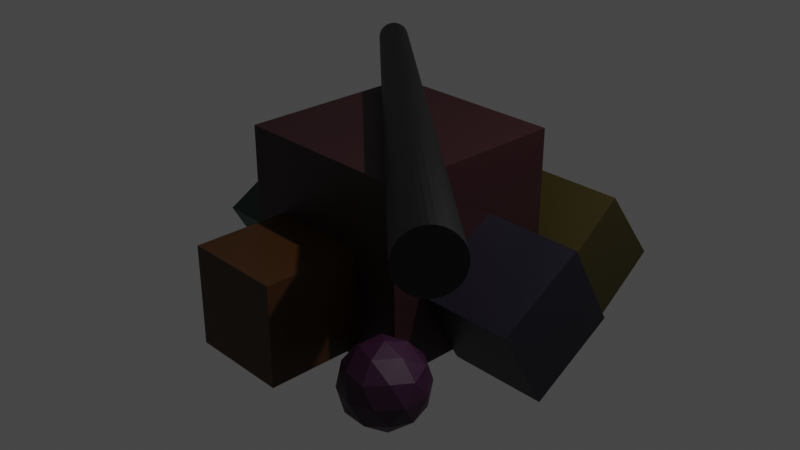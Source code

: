 # Source: Scrap.blend  (saved by Blender 3.4.6; exported with 4.5.12 LTS)
import bpy
from mathutils import Matrix  # noqa: F401  (used for matrix-valued properties, if any)

bpy.ops.wm.read_factory_settings(use_empty=True)
scene = bpy.context.scene
scene.name = 'Scene'

# ---- collections
col_collection = bpy.data.collections.new('Collection'); scene.collection.children.link(col_collection)

# ---- materials (node trees are filled in below, after node groups)
mat_bigscrapmid = bpy.data.materials.new('BigScrapMid')
mat_bigscrapmid.alpha_threshold = 0.0
mat_bigscrapmid.use_transparent_shadow = False
mat_bigscrapmid.roughness = 0.5
mat_bigscrapmid.line_color = (0.0, 0.0, 0.0, 1.0)
mat_scrapicosphere = bpy.data.materials.new('ScrapIcosphere')
mat_scrapicosphere.use_transparent_shadow = False
mat_cube8 = bpy.data.materials.new('Cube8')
mat_cube8.use_transparent_shadow = False
mat_cubeleft = bpy.data.materials.new('CubeLeft')
mat_cubeleft.use_transparent_shadow = False
mat_icosphere06 = bpy.data.materials.new('IcoSphere06')
mat_icosphere06.use_transparent_shadow = False
mat_cuberight = bpy.data.materials.new('CubeRight')
mat_cuberight.use_transparent_shadow = False
mat_cubefront = bpy.data.materials.new('CubeFront')
mat_cubefront.use_transparent_shadow = False
mat_topslope = bpy.data.materials.new('TopSlope')
mat_topslope.use_transparent_shadow = False

# ---- material node trees
mat_bigscrapmid.use_nodes = True; mat_bigscrapmid.node_tree.nodes.clear()
_N = mat_bigscrapmid.node_tree.nodes; _L = mat_bigscrapmid.node_tree.links
n0 = _N.new('ShaderNodeOutputMaterial'); n0.name = 'Material Output'; n0.location = (300, 300)
n1 = _N.new('ShaderNodeBsdfPrincipled'); n1.name = 'Principled BSDF'; n1.location = (10, 300)
n1.distribution = 'GGX'
n1.subsurface_method = 'RANDOM_WALK_SKIN'
n1.inputs[0].default_value = (0.02365, 0.003846, 0.00602, 1.0)
n1.inputs[3].default_value = 1.45
n1.inputs[27].default_value = (0.0, 0.0, 0.0, 1.0)
n1.inputs[28].default_value = 1.0
_L.new(n1.outputs[0], n0.inputs[0])
n0.is_active_output = True
mat_scrapicosphere.use_nodes = True; mat_scrapicosphere.node_tree.nodes.clear()
_N = mat_scrapicosphere.node_tree.nodes; _L = mat_scrapicosphere.node_tree.links
n0 = _N.new('ShaderNodeBsdfPrincipled'); n0.name = 'Principled BSDF'; n0.location = (10, 300)
n0.distribution = 'GGX'
n0.subsurface_method = 'RANDOM_WALK_SKIN'
n0.inputs[0].default_value = (0.03106, 0.004409, 0.02666, 1.0)
n0.inputs[3].default_value = 1.45
n0.inputs[27].default_value = (0.0, 0.0, 0.0, 1.0)
n0.inputs[28].default_value = 1.0
n1 = _N.new('ShaderNodeOutputMaterial'); n1.name = 'Material Output'; n1.location = (300, 300)
_L.new(n0.outputs[0], n1.inputs[0])
n1.is_active_output = True
mat_cube8.use_nodes = True; mat_cube8.node_tree.nodes.clear()
_N = mat_cube8.node_tree.nodes; _L = mat_cube8.node_tree.links
n0 = _N.new('ShaderNodeBsdfPrincipled'); n0.name = 'Principled BSDF'; n0.location = (10, 300)
n0.distribution = 'GGX'
n0.subsurface_method = 'RANDOM_WALK_SKIN'
n0.inputs[0].default_value = (0.005197, 0.00363, 0.01109, 1.0)
n0.inputs[3].default_value = 1.45
n0.inputs[27].default_value = (0.0, 0.0, 0.0, 1.0)
n0.inputs[28].default_value = 1.0
n1 = _N.new('ShaderNodeOutputMaterial'); n1.name = 'Material Output'; n1.location = (300, 300)
_L.new(n0.outputs[0], n1.inputs[0])
n1.is_active_output = True
mat_cubeleft.use_nodes = True; mat_cubeleft.node_tree.nodes.clear()
_N = mat_cubeleft.node_tree.nodes; _L = mat_cubeleft.node_tree.links
n0 = _N.new('ShaderNodeBsdfPrincipled'); n0.name = 'Principled BSDF'; n0.location = (10, 300)
n0.distribution = 'GGX'
n0.subsurface_method = 'RANDOM_WALK_SKIN'
n0.inputs[0].default_value = (0.03106, 0.02254, 0.0, 1.0)
n0.inputs[3].default_value = 1.45
n0.inputs[27].default_value = (0.0, 0.0, 0.0, 1.0)
n0.inputs[28].default_value = 1.0
n1 = _N.new('ShaderNodeOutputMaterial'); n1.name = 'Material Output'; n1.location = (300, 300)
_L.new(n0.outputs[0], n1.inputs[0])
n1.is_active_output = True
mat_icosphere06.use_nodes = True; mat_icosphere06.node_tree.nodes.clear()
_N = mat_icosphere06.node_tree.nodes; _L = mat_icosphere06.node_tree.links
n0 = _N.new('ShaderNodeBsdfPrincipled'); n0.name = 'Principled BSDF'; n0.location = (10, 300)
n0.distribution = 'GGX'
n0.subsurface_method = 'RANDOM_WALK_SKIN'
n0.inputs[0].default_value = (0.001507, 0.02721, 0.001828, 1.0)
n0.inputs[3].default_value = 1.45
n0.inputs[27].default_value = (0.0, 0.0, 0.0, 1.0)
n0.inputs[28].default_value = 1.0
n1 = _N.new('ShaderNodeOutputMaterial'); n1.name = 'Material Output'; n1.location = (300, 300)
_L.new(n0.outputs[0], n1.inputs[0])
n1.is_active_output = True
mat_cuberight.use_nodes = True; mat_cuberight.node_tree.nodes.clear()
_N = mat_cuberight.node_tree.nodes; _L = mat_cuberight.node_tree.links
n0 = _N.new('ShaderNodeBsdfPrincipled'); n0.name = 'Principled BSDF'; n0.location = (10, 300)
n0.distribution = 'GGX'
n0.subsurface_method = 'RANDOM_WALK_SKIN'
n0.inputs[0].default_value = (0.04696, 0.01533, 9.274e-05, 1.0)
n0.inputs[3].default_value = 1.45
n0.inputs[27].default_value = (0.0, 0.0, 0.0, 1.0)
n0.inputs[28].default_value = 1.0
n1 = _N.new('ShaderNodeOutputMaterial'); n1.name = 'Material Output'; n1.location = (300, 300)
_L.new(n0.outputs[0], n1.inputs[0])
n1.is_active_output = True
mat_cubefront.use_nodes = True; mat_cubefront.node_tree.nodes.clear()
_N = mat_cubefront.node_tree.nodes; _L = mat_cubefront.node_tree.links
n0 = _N.new('ShaderNodeBsdfPrincipled'); n0.name = 'Principled BSDF'; n0.location = (10, 300)
n0.distribution = 'GGX'
n0.subsurface_method = 'RANDOM_WALK_SKIN'
n0.inputs[0].default_value = (0.006471, 0.05497, 0.04449, 1.0)
n0.inputs[3].default_value = 1.45
n0.inputs[27].default_value = (0.0, 0.0, 0.0, 1.0)
n0.inputs[28].default_value = 1.0
n1 = _N.new('ShaderNodeOutputMaterial'); n1.name = 'Material Output'; n1.location = (300, 300)
_L.new(n0.outputs[0], n1.inputs[0])
n1.is_active_output = True
mat_topslope.use_nodes = True; mat_topslope.node_tree.nodes.clear()
_N = mat_topslope.node_tree.nodes; _L = mat_topslope.node_tree.links
n0 = _N.new('ShaderNodeBsdfPrincipled'); n0.name = 'Principled BSDF'; n0.location = (10, 300)
n0.distribution = 'GGX'
n0.subsurface_method = 'RANDOM_WALK_SKIN'
n0.inputs[0].default_value = (0.0, 0.0, 0.0, 1.0)
n0.inputs[3].default_value = 1.45
n0.inputs[27].default_value = (0.0, 0.0, 0.0, 1.0)
n0.inputs[28].default_value = 1.0
n1 = _N.new('ShaderNodeOutputMaterial'); n1.name = 'Material Output'; n1.location = (300, 300)
_L.new(n0.outputs[0], n1.inputs[0])
n1.is_active_output = True

# ---- world
world_world = bpy.data.worlds.new('World'); scene.world = world_world
world_world.use_nodes = True; world_world.node_tree.nodes.clear()
_N = world_world.node_tree.nodes; _L = world_world.node_tree.links
n0 = _N.new('ShaderNodeOutputWorld'); n0.name = 'World Output'; n0.location = (300, 300)
n1 = _N.new('ShaderNodeBackground'); n1.name = 'Background'; n1.location = (10, 300)
n1.inputs[0].default_value = (0.05088, 0.05088, 0.05088, 1.0)
_L.new(n1.outputs[0], n0.inputs[0])
n0.is_active_output = True
world_world.color = (0.05088, 0.05088, 0.05088)
world_world.use_sun_shadow = False
world_world.sun_shadow_jitter_overblur = 0.0

# ---- cameras
cam_camera = bpy.data.cameras.new('Camera')
cam_camera.clip_end = 100.0
cam_camera.ortho_scale = 7.314

# ---- lights
light_light = bpy.data.lights.new('Light', 'POINT')
light_light.transmission_factor = 0.0
light_light.energy = 1000.0
light_light.shadow_soft_size = 0.1
light_light.shadow_maximum_resolution = 0.006
light_light.use_absolute_resolution = True

# ---- meshes
me_cube = bpy.data.meshes.new('Cube')
me_cube.from_pydata([(1.0, 1.0, 1.0), (1.0, 1.0, -1.0), (1.0, -1.0, 1.0), (1.0, -1.0, -1.0), (-1.0, 1.0, 1.0), (-1.0, 1.0, -1.0), (-1.0, -1.0, 1.0), (-1.0, -1.0, -1.0), (-0.5943, -2.015, -0.872), (-0.5943, -2.015, 0.1887), (-0.5943, -0.9539, -0.872), (-0.5943, -0.9539, 0.1887), (0.4664, -2.015, -0.872), (0.4664, -2.015, 0.1887), (0.4664, -0.9539, -0.872), (0.4664, -0.9539, 0.1887), (0.3656, 2.306, -0.6617), (0.3656, 1.461, -1.302), (0.3656, 0.8202, -0.4568), (0.3656, 1.666, 0.1837), (1.426, 2.306, -0.6617), (1.426, 1.666, 0.1837), (1.426, 1.461, -1.302), (1.426, 0.8202, -0.4568), (0.9939, -0.1491, -1.115), (0.9939, -0.6788, -0.1961), (0.9939, 0.2401, 0.3336), (0.9939, 0.7698, -0.5853), (2.055, -0.1491, -1.115), (2.055, 0.7698, -0.5853), (2.055, -0.6788, -0.1961), (2.055, 0.2401, 0.3336), (-1.836, -0.3608, -0.9669), (-1.836, -0.7658, -0.2643), (-1.836, -0.06322, 0.1407), (-1.836, 0.3418, -0.5619), (-1.025, -0.3608, -0.9669), (-1.025, 0.3418, -0.5619), (-1.025, -0.7658, -0.2643), (-1.025, -0.06322, 0.1407), (1.183, -1.294, -1.243), (1.505, -1.528, -0.9963), (1.06, -1.673, -0.9963), (0.7843, -1.294, -0.9963), (1.06, -0.9148, -0.9963), (1.505, -1.06, -0.9963), (1.306, -1.673, -0.5977), (0.8605, -1.528, -0.5977), (0.8605, -1.06, -0.5977), (1.306, -0.9148, -0.5977), (1.581, -1.294, -0.5977), (1.183, -1.294, -0.3514), (1.111, -1.517, -1.176), (1.372, -1.432, -1.176), (1.3, -1.654, -1.031), (1.562, -1.294, -1.031), (1.372, -1.156, -1.176), (0.9486, -1.294, -1.176), (0.8762, -1.517, -1.031), (1.111, -1.071, -1.176), (0.8762, -1.071, -1.031), (1.3, -0.9333, -1.031), (1.607, -1.432, -0.797), (1.607, -1.156, -0.797), (1.183, -1.739, -0.797), (1.445, -1.654, -0.797), (0.7591, -1.432, -0.797), (0.921, -1.654, -0.797), (0.921, -0.9333, -0.797), (0.7591, -1.156, -0.797), (1.445, -0.9333, -0.797), (1.183, -0.8482, -0.797), (1.49, -1.517, -0.5628), (1.066, -1.654, -0.5628), (0.8038, -1.294, -0.5628), (1.066, -0.9333, -0.5628), (1.49, -1.071, -0.5628), (1.255, -1.517, -0.418), (1.417, -1.294, -0.418), (0.9934, -1.432, -0.418), (0.9934, -1.156, -0.418), (1.255, -1.071, -0.418), (-0.8644, 1.307, -1.098), (-0.3462, 0.9302, -0.7021), (-1.062, 0.6975, -0.7021), (-1.505, 1.307, -0.7021), (-1.062, 1.916, -0.7021), (-0.3462, 1.683, -0.7021), (-0.6664, 0.6975, -0.06156), (-1.383, 0.9302, -0.06156), (-1.383, 1.683, -0.06156), (-0.6664, 1.916, -0.06156), (-0.2239, 1.307, -0.06157), (-0.8644, 1.307, 0.3343), (-0.9807, 0.9486, -0.9909), (-0.5598, 1.085, -0.9909), (-0.6761, 0.7273, -0.7583), (-0.2552, 1.307, -0.7583), (-0.5598, 1.528, -0.9909), (-1.241, 1.307, -0.9909), (-1.357, 0.9486, -0.7583), (-0.9807, 1.665, -0.9909), (-1.357, 1.665, -0.7583), (-0.6761, 1.886, -0.7583), (-0.1833, 1.085, -0.3818), (-0.1833, 1.528, -0.3818), (-0.8644, 0.5906, -0.3818), (-0.4434, 0.7273, -0.3818), (-1.545, 1.085, -0.3818), (-1.285, 0.7273, -0.3818), (-1.285, 1.886, -0.3818), (-1.545, 1.528, -0.3818), (-0.4434, 1.886, -0.3818), (-0.8644, 2.023, -0.3818), (-0.3716, 0.9486, -0.00534), (-1.053, 0.7273, -0.005339), (-1.473, 1.307, -0.00534), (-1.053, 1.886, -0.005339), (-0.3716, 1.665, -0.00534), (-0.748, 0.9486, 0.2273), (-0.4879, 1.307, 0.2273), (-1.169, 1.085, 0.2273), (-1.169, 1.528, 0.2273), (-0.748, 1.665, 0.2273), (2.317, -1.877, 0.7933), (-1.668, 1.486, 1.053), (2.355, -1.831, 0.7991), (-1.648, 1.511, 1.056), (2.39, -1.787, 0.8162), (-1.628, 1.535, 1.066), (2.422, -1.746, 0.844), (-1.611, 1.558, 1.081), (2.45, -1.709, 0.8815), (-1.596, 1.577, 1.101), (2.472, -1.679, 0.9271), (-1.584, 1.594, 1.126), (2.488, -1.656, 0.9792), (-1.575, 1.607, 1.155), (2.496, -1.64, 1.036), (-1.571, 1.615, 1.185), (2.497, -1.634, 1.094), (-1.57, 1.619, 1.217), (2.491, -1.636, 1.153), (-1.573, 1.617, 1.25), (2.478, -1.647, 1.21), (-1.581, 1.611, 1.28), (2.457, -1.667, 1.262), (-1.592, 1.601, 1.309), (2.431, -1.694, 1.307), (-1.606, 1.586, 1.334), (2.401, -1.728, 1.345), (-1.623, 1.567, 1.354), (2.366, -1.767, 1.373), (-1.641, 1.546, 1.369), (2.329, -1.81, 1.39), (-1.662, 1.523, 1.379), (2.291, -1.855, 1.396), (-1.682, 1.498, 1.382), (2.254, -1.9, 1.39), (-1.703, 1.473, 1.379), (2.218, -1.944, 1.373), (-1.722, 1.449, 1.369), (2.186, -1.985, 1.345), (-1.74, 1.427, 1.354), (2.159, -2.022, 1.307), (-1.755, 1.407, 1.334), (2.137, -2.052, 1.262), (-1.767, 1.39, 1.309), (2.121, -2.076, 1.21), (-1.775, 1.378, 1.28), (2.113, -2.091, 1.153), (-1.78, 1.369, 1.25), (2.112, -2.098, 1.094), (-1.78, 1.366, 1.217), (2.118, -2.095, 1.036), (-1.777, 1.367, 1.185), (2.131, -2.084, 0.9792), (-1.77, 1.373, 1.155), (2.151, -2.064, 0.9271), (-1.759, 1.384, 1.126), (2.177, -2.037, 0.8815), (-1.744, 1.398, 1.101), (2.208, -2.004, 0.844), (-1.728, 1.417, 1.081), (2.243, -1.964, 0.8162), (-1.709, 1.438, 1.066), (2.28, -1.922, 0.7991), (-1.689, 1.462, 1.056)], [], [(0, 4, 6, 2), (3, 2, 6, 7), (7, 6, 4, 5), (5, 1, 3, 7), (1, 0, 2, 3), (5, 4, 0, 1), (8, 9, 11, 10), (10, 11, 15, 14), (14, 15, 13, 12), (12, 13, 9, 8), (10, 14, 12, 8), (15, 11, 9, 13), (17, 18, 19, 16), (16, 19, 21, 20), (20, 21, 23, 22), (22, 23, 18, 17), (16, 20, 22, 17), (21, 19, 18, 23), (25, 24, 27, 26), (24, 28, 29, 27), (28, 30, 31, 29), (30, 25, 26, 31), (24, 25, 30, 28), (29, 31, 26, 27), (33, 32, 35, 34), (32, 36, 37, 35), (36, 38, 39, 37), (38, 33, 34, 39), (32, 33, 38, 36), (37, 39, 34, 35), (40, 53, 52), (41, 53, 55), (40, 52, 57), (40, 57, 59), (40, 59, 56), (41, 55, 62), (42, 54, 64), (43, 58, 66), (44, 60, 68), (45, 61, 70), (41, 62, 65), (42, 64, 67), (43, 66, 69), (44, 68, 71), (45, 70, 63), (46, 72, 77), (47, 73, 79), (48, 74, 80), (49, 75, 81), (50, 76, 78), (78, 81, 51), (78, 76, 81), (76, 49, 81), (81, 80, 51), (81, 75, 80), (75, 48, 80), (80, 79, 51), (80, 74, 79), (74, 47, 79), (79, 77, 51), (79, 73, 77), (73, 46, 77), (77, 78, 51), (77, 72, 78), (72, 50, 78), (63, 76, 50), (63, 70, 76), (70, 49, 76), (71, 75, 49), (71, 68, 75), (68, 48, 75), (69, 74, 48), (69, 66, 74), (66, 47, 74), (67, 73, 47), (67, 64, 73), (64, 46, 73), (65, 72, 46), (65, 62, 72), (62, 50, 72), (70, 71, 49), (70, 61, 71), (61, 44, 71), (68, 69, 48), (68, 60, 69), (60, 43, 69), (66, 67, 47), (66, 58, 67), (58, 42, 67), (64, 65, 46), (64, 54, 65), (54, 41, 65), (62, 63, 50), (62, 55, 63), (55, 45, 63), (56, 61, 45), (56, 59, 61), (59, 44, 61), (59, 60, 44), (59, 57, 60), (57, 43, 60), (57, 58, 43), (57, 52, 58), (52, 42, 58), (55, 56, 45), (55, 53, 56), (53, 40, 56), (52, 54, 42), (52, 53, 54), (53, 41, 54), (82, 95, 94), (83, 95, 97), (82, 94, 99), (82, 99, 101), (82, 101, 98), (83, 97, 104), (84, 96, 106), (85, 100, 108), (86, 102, 110), (87, 103, 112), (83, 104, 107), (84, 106, 109), (85, 108, 111), (86, 110, 113), (87, 112, 105), (88, 114, 119), (89, 115, 121), (90, 116, 122), (91, 117, 123), (92, 118, 120), (120, 123, 93), (120, 118, 123), (118, 91, 123), (123, 122, 93), (123, 117, 122), (117, 90, 122), (122, 121, 93), (122, 116, 121), (116, 89, 121), (121, 119, 93), (121, 115, 119), (115, 88, 119), (119, 120, 93), (119, 114, 120), (114, 92, 120), (105, 118, 92), (105, 112, 118), (112, 91, 118), (113, 117, 91), (113, 110, 117), (110, 90, 117), (111, 116, 90), (111, 108, 116), (108, 89, 116), (109, 115, 89), (109, 106, 115), (106, 88, 115), (107, 114, 88), (107, 104, 114), (104, 92, 114), (112, 113, 91), (112, 103, 113), (103, 86, 113), (110, 111, 90), (110, 102, 111), (102, 85, 111), (108, 109, 89), (108, 100, 109), (100, 84, 109), (106, 107, 88), (106, 96, 107), (96, 83, 107), (104, 105, 92), (104, 97, 105), (97, 87, 105), (98, 103, 87), (98, 101, 103), (101, 86, 103), (101, 102, 86), (101, 99, 102), (99, 85, 102), (99, 100, 85), (99, 94, 100), (94, 84, 100), (97, 98, 87), (97, 95, 98), (95, 82, 98), (94, 96, 84), (94, 95, 96), (95, 83, 96), (124, 125, 127, 126), (126, 127, 129, 128), (128, 129, 131, 130), (130, 131, 133, 132), (132, 133, 135, 134), (134, 135, 137, 136), (136, 137, 139, 138), (138, 139, 141, 140), (140, 141, 143, 142), (142, 143, 145, 144), (144, 145, 147, 146), (146, 147, 149, 148), (148, 149, 151, 150), (150, 151, 153, 152), (152, 153, 155, 154), (154, 155, 157, 156), (156, 157, 159, 158), (158, 159, 161, 160), (160, 161, 163, 162), (162, 163, 165, 164), (164, 165, 167, 166), (166, 167, 169, 168), (168, 169, 171, 170), (170, 171, 173, 172), (172, 173, 175, 174), (174, 175, 177, 176), (176, 177, 179, 178), (178, 179, 181, 180), (180, 181, 183, 182), (182, 183, 185, 184), (127, 125, 187, 185, 183, 181, 179, 177, 175, 173, 171, 169, 167, 165, 163, 161, 159, 157, 155, 153, 151, 149, 147, 145, 143, 141, 139, 137, 135, 133, 131, 129), (184, 185, 187, 186), (186, 187, 125, 124), (124, 126, 128, 130, 132, 134, 136, 138, 140, 142, 144, 146, 148, 150, 152, 154, 156, 158, 160, 162, 164, 166, 168, 170, 172, 174, 176, 178, 180, 182, 184, 186)])
me_cube.polygons.foreach_set('material_index', [0, 0, 0, 0, 0, 0, 5, 5, 5, 5, 5, 5, 3, 3, 3, 3, 3, 3, 2, 2, 2, 2, 2, 2, 6, 6, 6, 6, 6, 6, 1, 1, 1, 1, 1, 1, 1, 1, 1, 1, 1, 1, 1, 1, 1, 1, 1, 1, 1, 1, 1, 1, 1, 1, 1, 1, 1, 1, 1, 1, 1, 1, 1, 1, 1, 1, 1, 1, 1, 1, 1, 1, 1, 1, 1, 1, 1, 1, 1, 1, 1, 1, 1, 1, 1, 1, 1, 1, 1, 1, 1, 1, 1, 1, 1, 1, 1, 1, 1, 1, 1, 1, 1, 1, 1, 1, 1, 1, 1, 1, 4, 4, 4, 4, 4, 4, 4, 4, 4, 4, 4, 4, 4, 4, 4, 4, 4, 4, 4, 4, 4, 4, 4, 4, 4, 4, 4, 4, 4, 4, 4, 4, 4, 4, 4, 4, 4, 4, 4, 4, 4, 4, 4, 4, 4, 4, 4, 4, 4, 4, 4, 4, 4, 4, 4, 4, 4, 4, 4, 4, 4, 4, 4, 4, 4, 4, 4, 4, 4, 4, 4, 4, 4, 4, 4, 4, 4, 4, 4, 4, 7, 7, 7, 7, 7, 7, 7, 7, 7, 7, 7, 7, 7, 7, 7, 7, 7, 7, 7, 7, 7, 7, 7, 7, 7, 7, 7, 7, 7, 7, 7, 7, 7, 7])
_uv = me_cube.uv_layers.new(name='UVMap')
_uv.uv.foreach_set('vector', [0.625, 0.5, 0.875, 0.5, 0.875, 0.75, 0.625, 0.75, 0.375, 0.75, 0.625, 0.75, 0.625, 1.0, 0.375, 1.0, 0.375, 0.0, 0.625, 0.0, 0.625, 0.25, 0.375, 0.25, 0.125, 0.5, 0.375, 0.5, 0.375, 0.75, 0.125, 0.75, 0.375, 0.5, 0.625, 0.5, 0.625, 0.75, 0.375, 0.75, 0.375, 0.25, 0.625, 0.25, 0.625, 0.5, 0.375, 0.5, 0.375, 0.0, 0.625, 0.0, 0.625, 0.25, 0.375, 0.25, 0.375, 0.25, 0.625, 0.25, 0.625, 0.5, 0.375, 0.5, 0.375, 0.5, 0.625, 0.5, 0.625, 0.75, 0.375, 0.75, 0.375, 0.75, 0.625, 0.75, 0.625, 1.0, 0.375, 1.0, 0.125, 0.5, 0.375, 0.5, 0.375, 0.75, 0.125, 0.75, 0.625, 0.5, 0.875, 0.5, 0.875, 0.75, 0.625, 0.75, 0.375, 0.0, 0.625, 0.0, 0.625, 0.25, 0.375, 0.25, 0.375, 0.25, 0.625, 0.25, 0.625, 0.5, 0.375, 0.5, 0.375, 0.5, 0.625, 0.5, 0.625, 0.75, 0.375, 0.75, 0.375, 0.75, 0.625, 0.75, 0.625, 1.0, 0.375, 1.0, 0.125, 0.5, 0.375, 0.5, 0.375, 0.75, 0.125, 0.75, 0.625, 0.5, 0.875, 0.5, 0.875, 0.75, 0.625, 0.75, 0.375, 0.0, 0.375, 0.25, 0.625, 0.25, 0.625, 0.0, 0.375, 0.25, 0.375, 0.5, 0.625, 0.5, 0.625, 0.25, 0.375, 0.5, 0.375, 0.75, 0.625, 0.75, 0.625, 0.5, 0.375, 0.75, 0.375, 1.0, 0.625, 1.0, 0.625, 0.75, 0.125, 0.5, 0.125, 0.75, 0.375, 0.75, 0.375, 0.5, 0.625, 0.5, 0.625, 0.75, 0.875, 0.75, 0.875, 0.5, 0.375, 0.0, 0.375, 0.25, 0.625, 0.25, 0.625, 0.0, 0.375, 0.25, 0.375, 0.5, 0.625, 0.5, 0.625, 0.25, 0.375, 0.5, 0.375, 0.75, 0.625, 0.75, 0.625, 0.5, 0.375, 0.75, 0.375, 1.0, 0.625, 1.0, 0.625, 0.75, 0.125, 0.5, 0.125, 0.75, 0.375, 0.75, 0.375, 0.5, 0.625, 0.5, 0.625, 0.75, 0.875, 0.75, 0.875, 0.5, 0.1818, 0.0, 0.2273, 0.07873, 0.1364, 0.07873, 0.2727, 0.1575, 0.3182, 0.07873, 0.3636, 0.1575, 0.9091, 0.0, 0.9545, 0.07873, 0.8636, 0.07873, 0.7273, 0.0, 0.7727, 0.07873, 0.6818, 0.07873, 0.5455, 0.0, 0.5909, 0.07873, 0.5, 0.07873, 0.2727, 0.1575, 0.3636, 0.1575, 0.3182, 0.2362, 0.09091, 0.1575, 0.1818, 0.1575, 0.1364, 0.2362, 0.8182, 0.1575, 0.9091, 0.1575, 0.8636, 0.2362, 0.6364, 0.1575, 0.7273, 0.1575, 0.6818, 0.2362, 0.4545, 0.1575, 0.5455, 0.1575, 0.5, 0.2362, 0.2727, 0.1575, 0.3182, 0.2362, 0.2273, 0.2362, 0.09091, 0.1575, 0.1364, 0.2362, 0.04546, 0.2362, 0.8182, 0.1575, 0.8636, 0.2362, 0.7727, 0.2362, 0.6364, 0.1575, 0.6818, 0.2362, 0.5909, 0.2362, 0.4545, 0.1575, 0.5, 0.2362, 0.4091, 0.2362, 0.1818, 0.3149, 0.2727, 0.3149, 0.2273, 0.3937, 0.0, 0.3149, 0.09091, 0.3149, 0.04546, 0.3937, 0.7273, 0.3149, 0.8182, 0.3149, 0.7727, 0.3937, 0.5455, 0.3149, 0.6364, 0.3149, 0.5909, 0.3937, 0.3636, 0.3149, 0.4545, 0.3149, 0.4091, 0.3937, 0.4091, 0.3937, 0.5, 0.3937, 0.4545, 0.4724, 0.4091, 0.3937, 0.4545, 0.3149, 0.5, 0.3937, 0.4545, 0.3149, 0.5455, 0.3149, 0.5, 0.3937, 0.5909, 0.3937, 0.6818, 0.3937, 0.6364, 0.4724, 0.5909, 0.3937, 0.6364, 0.3149, 0.6818, 0.3937, 0.6364, 0.3149, 0.7273, 0.3149, 0.6818, 0.3937, 0.7727, 0.3937, 0.8636, 0.3937, 0.8182, 0.4724, 0.7727, 0.3937, 0.8182, 0.3149, 0.8636, 0.3937, 0.8182, 0.3149, 0.9091, 0.3149, 0.8636, 0.3937, 0.04546, 0.3937, 0.1364, 0.3937, 0.09091, 0.4724, 0.04546, 0.3937, 0.09091, 0.3149, 0.1364, 0.3937, 0.09091, 0.3149, 0.1818, 0.3149, 0.1364, 0.3937, 0.2273, 0.3937, 0.3182, 0.3937, 0.2727, 0.4724, 0.2273, 0.3937, 0.2727, 0.3149, 0.3182, 0.3937, 0.2727, 0.3149, 0.3636, 0.3149, 0.3182, 0.3937, 0.4091, 0.2362, 0.4545, 0.3149, 0.3636, 0.3149, 0.4091, 0.2362, 0.5, 0.2362, 0.4545, 0.3149, 0.5, 0.2362, 0.5455, 0.3149, 0.4545, 0.3149, 0.5909, 0.2362, 0.6364, 0.3149, 0.5455, 0.3149, 0.5909, 0.2362, 0.6818, 0.2362, 0.6364, 0.3149, 0.6818, 0.2362, 0.7273, 0.3149, 0.6364, 0.3149, 0.7727, 0.2362, 0.8182, 0.3149, 0.7273, 0.3149, 0.7727, 0.2362, 0.8636, 0.2362, 0.8182, 0.3149, 0.8636, 0.2362, 0.9091, 0.3149, 0.8182, 0.3149, 0.04546, 0.2362, 0.09091, 0.3149, 0.0, 0.3149, 0.04546, 0.2362, 0.1364, 0.2362, 0.09091, 0.3149, 0.1364, 0.2362, 0.1818, 0.3149, 0.09091, 0.3149, 0.2273, 0.2362, 0.2727, 0.3149, 0.1818, 0.3149, 0.2273, 0.2362, 0.3182, 0.2362, 0.2727, 0.3149, 0.3182, 0.2362, 0.3636, 0.3149, 0.2727, 0.3149, 0.5, 0.2362, 0.5909, 0.2362, 0.5455, 0.3149, 0.5, 0.2362, 0.5455, 0.1575, 0.5909, 0.2362, 0.5455, 0.1575, 0.6364, 0.1575, 0.5909, 0.2362, 0.6818, 0.2362, 0.7727, 0.2362, 0.7273, 0.3149, 0.6818, 0.2362, 0.7273, 0.1575, 0.7727, 0.2362, 0.7273, 0.1575, 0.8182, 0.1575, 0.7727, 0.2362, 0.8636, 0.2362, 0.9545, 0.2362, 0.9091, 0.3149, 0.8636, 0.2362, 0.9091, 0.1575, 0.9545, 0.2362, 0.9091, 0.1575, 1.0, 0.1575, 0.9545, 0.2362, 0.1364, 0.2362, 0.2273, 0.2362, 0.1818, 0.3149, 0.1364, 0.2362, 0.1818, 0.1575, 0.2273, 0.2362, 0.1818, 0.1575, 0.2727, 0.1575, 0.2273, 0.2362, 0.3182, 0.2362, 0.4091, 0.2362, 0.3636, 0.3149, 0.3182, 0.2362, 0.3636, 0.1575, 0.4091, 0.2362, 0.3636, 0.1575, 0.4545, 0.1575, 0.4091, 0.2362, 0.5, 0.07873, 0.5455, 0.1575, 0.4545, 0.1575, 0.5, 0.07873, 0.5909, 0.07873, 0.5455, 0.1575, 0.5909, 0.07873, 0.6364, 0.1575, 0.5455, 0.1575, 0.6818, 0.07873, 0.7273, 0.1575, 0.6364, 0.1575, 0.6818, 0.07873, 0.7727, 0.07873, 0.7273, 0.1575, 0.7727, 0.07873, 0.8182, 0.1575, 0.7273, 0.1575, 0.8636, 0.07873, 0.9091, 0.1575, 0.8182, 0.1575, 0.8636, 0.07873, 0.9545, 0.07873, 0.9091, 0.1575, 0.9545, 0.07873, 1.0, 0.1575, 0.9091, 0.1575, 0.3636, 0.1575, 0.4091, 0.07873, 0.4545, 0.1575, 0.3636, 0.1575, 0.3182, 0.07873, 0.4091, 0.07873, 0.3182, 0.07873, 0.3636, 0.0, 0.4091, 0.07873, 0.1364, 0.07873, 0.1818, 0.1575, 0.09091, 0.1575, 0.1364, 0.07873, 0.2273, 0.07873, 0.1818, 0.1575, 0.2273, 0.07873, 0.2727, 0.1575, 0.1818, 0.1575, 0.1818, 0.0, 0.2273, 0.07873, 0.1364, 0.07873, 0.2727, 0.1575, 0.3182, 0.07873, 0.3636, 0.1575, 0.9091, 0.0, 0.9545, 0.07873, 0.8636, 0.07873, 0.7273, 0.0, 0.7727, 0.07873, 0.6818, 0.07873, 0.5455, 0.0, 0.5909, 0.07873, 0.5, 0.07873, 0.2727, 0.1575, 0.3636, 0.1575, 0.3182, 0.2362, 0.09091, 0.1575, 0.1818, 0.1575, 0.1364, 0.2362, 0.8182, 0.1575, 0.9091, 0.1575, 0.8636, 0.2362, 0.6364, 0.1575, 0.7273, 0.1575, 0.6818, 0.2362, 0.4545, 0.1575, 0.5455, 0.1575, 0.5, 0.2362, 0.2727, 0.1575, 0.3182, 0.2362, 0.2273, 0.2362, 0.09091, 0.1575, 0.1364, 0.2362, 0.04546, 0.2362, 0.8182, 0.1575, 0.8636, 0.2362, 0.7727, 0.2362, 0.6364, 0.1575, 0.6818, 0.2362, 0.5909, 0.2362, 0.4545, 0.1575, 0.5, 0.2362, 0.4091, 0.2362, 0.1818, 0.3149, 0.2727, 0.3149, 0.2273, 0.3937, 0.0, 0.3149, 0.09091, 0.3149, 0.04546, 0.3937, 0.7273, 0.3149, 0.8182, 0.3149, 0.7727, 0.3937, 0.5455, 0.3149, 0.6364, 0.3149, 0.5909, 0.3937, 0.3636, 0.3149, 0.4545, 0.3149, 0.4091, 0.3937, 0.4091, 0.3937, 0.5, 0.3937, 0.4545, 0.4724, 0.4091, 0.3937, 0.4545, 0.3149, 0.5, 0.3937, 0.4545, 0.3149, 0.5455, 0.3149, 0.5, 0.3937, 0.5909, 0.3937, 0.6818, 0.3937, 0.6364, 0.4724, 0.5909, 0.3937, 0.6364, 0.3149, 0.6818, 0.3937, 0.6364, 0.3149, 0.7273, 0.3149, 0.6818, 0.3937, 0.7727, 0.3937, 0.8636, 0.3937, 0.8182, 0.4724, 0.7727, 0.3937, 0.8182, 0.3149, 0.8636, 0.3937, 0.8182, 0.3149, 0.9091, 0.3149, 0.8636, 0.3937, 0.04546, 0.3937, 0.1364, 0.3937, 0.09091, 0.4724, 0.04546, 0.3937, 0.09091, 0.3149, 0.1364, 0.3937, 0.09091, 0.3149, 0.1818, 0.3149, 0.1364, 0.3937, 0.2273, 0.3937, 0.3182, 0.3937, 0.2727, 0.4724, 0.2273, 0.3937, 0.2727, 0.3149, 0.3182, 0.3937, 0.2727, 0.3149, 0.3636, 0.3149, 0.3182, 0.3937, 0.4091, 0.2362, 0.4545, 0.3149, 0.3636, 0.3149, 0.4091, 0.2362, 0.5, 0.2362, 0.4545, 0.3149, 0.5, 0.2362, 0.5455, 0.3149, 0.4545, 0.3149, 0.5909, 0.2362, 0.6364, 0.3149, 0.5455, 0.3149, 0.5909, 0.2362, 0.6818, 0.2362, 0.6364, 0.3149, 0.6818, 0.2362, 0.7273, 0.3149, 0.6364, 0.3149, 0.7727, 0.2362, 0.8182, 0.3149, 0.7273, 0.3149, 0.7727, 0.2362, 0.8636, 0.2362, 0.8182, 0.3149, 0.8636, 0.2362, 0.9091, 0.3149, 0.8182, 0.3149, 0.04546, 0.2362, 0.09091, 0.3149, 0.0, 0.3149, 0.04546, 0.2362, 0.1364, 0.2362, 0.09091, 0.3149, 0.1364, 0.2362, 0.1818, 0.3149, 0.09091, 0.3149, 0.2273, 0.2362, 0.2727, 0.3149, 0.1818, 0.3149, 0.2273, 0.2362, 0.3182, 0.2362, 0.2727, 0.3149, 0.3182, 0.2362, 0.3636, 0.3149, 0.2727, 0.3149, 0.5, 0.2362, 0.5909, 0.2362, 0.5455, 0.3149, 0.5, 0.2362, 0.5455, 0.1575, 0.5909, 0.2362, 0.5455, 0.1575, 0.6364, 0.1575, 0.5909, 0.2362, 0.6818, 0.2362, 0.7727, 0.2362, 0.7273, 0.3149, 0.6818, 0.2362, 0.7273, 0.1575, 0.7727, 0.2362, 0.7273, 0.1575, 0.8182, 0.1575, 0.7727, 0.2362, 0.8636, 0.2362, 0.9545, 0.2362, 0.9091, 0.3149, 0.8636, 0.2362, 0.9091, 0.1575, 0.9545, 0.2362, 0.9091, 0.1575, 1.0, 0.1575, 0.9545, 0.2362, 0.1364, 0.2362, 0.2273, 0.2362, 0.1818, 0.3149, 0.1364, 0.2362, 0.1818, 0.1575, 0.2273, 0.2362, 0.1818, 0.1575, 0.2727, 0.1575, 0.2273, 0.2362, 0.3182, 0.2362, 0.4091, 0.2362, 0.3636, 0.3149, 0.3182, 0.2362, 0.3636, 0.1575, 0.4091, 0.2362, 0.3636, 0.1575, 0.4545, 0.1575, 0.4091, 0.2362, 0.5, 0.07873, 0.5455, 0.1575, 0.4545, 0.1575, 0.5, 0.07873, 0.5909, 0.07873, 0.5455, 0.1575, 0.5909, 0.07873, 0.6364, 0.1575, 0.5455, 0.1575, 0.6818, 0.07873, 0.7273, 0.1575, 0.6364, 0.1575, 0.6818, 0.07873, 0.7727, 0.07873, 0.7273, 0.1575, 0.7727, 0.07873, 0.8182, 0.1575, 0.7273, 0.1575, 0.8636, 0.07873, 0.9091, 0.1575, 0.8182, 0.1575, 0.8636, 0.07873, 0.9545, 0.07873, 0.9091, 0.1575, 0.9545, 0.07873, 1.0, 0.1575, 0.9091, 0.1575, 0.3636, 0.1575, 0.4091, 0.07873, 0.4545, 0.1575, 0.3636, 0.1575, 0.3182, 0.07873, 0.4091, 0.07873, 0.3182, 0.07873, 0.3636, 0.0, 0.4091, 0.07873, 0.1364, 0.07873, 0.1818, 0.1575, 0.09091, 0.1575, 0.1364, 0.07873, 0.2273, 0.07873, 0.1818, 0.1575, 0.2273, 0.07873, 0.2727, 0.1575, 0.1818, 0.1575, 1.0, 0.5, 1.0, 1.0, 0.9688, 1.0, 0.9688, 0.5, 0.9688, 0.5, 0.9688, 1.0, 0.9375, 1.0, 0.9375, 0.5, 0.9375, 0.5, 0.9375, 1.0, 0.9062, 1.0, 0.9062, 0.5, 0.9062, 0.5, 0.9062, 1.0, 0.875, 1.0, 0.875, 0.5, 0.875, 0.5, 0.875, 1.0, 0.8438, 1.0, 0.8438, 0.5, 0.8438, 0.5, 0.8438, 1.0, 0.8125, 1.0, 0.8125, 0.5, 0.8125, 0.5, 0.8125, 1.0, 0.7812, 1.0, 0.7812, 0.5, 0.7812, 0.5, 0.7812, 1.0, 0.75, 1.0, 0.75, 0.5, 0.75, 0.5, 0.75, 1.0, 0.7188, 1.0, 0.7188, 0.5, 0.7188, 0.5, 0.7188, 1.0, 0.6875, 1.0, 0.6875, 0.5, 0.6875, 0.5, 0.6875, 1.0, 0.6562, 1.0, 0.6562, 0.5, 0.6562, 0.5, 0.6562, 1.0, 0.625, 1.0, 0.625, 0.5, 0.625, 0.5, 0.625, 1.0, 0.5938, 1.0, 0.5938, 0.5, 0.5938, 0.5, 0.5938, 1.0, 0.5625, 1.0, 0.5625, 0.5, 0.5625, 0.5, 0.5625, 1.0, 0.5312, 1.0, 0.5312, 0.5, 0.5312, 0.5, 0.5312, 1.0, 0.5, 1.0, 0.5, 0.5, 0.5, 0.5, 0.5, 1.0, 0.4688, 1.0, 0.4688, 0.5, 0.4688, 0.5, 0.4688, 1.0, 0.4375, 1.0, 0.4375, 0.5, 0.4375, 0.5, 0.4375, 1.0, 0.4062, 1.0, 0.4062, 0.5, 0.4062, 0.5, 0.4062, 1.0, 0.375, 1.0, 0.375, 0.5, 0.375, 0.5, 0.375, 1.0, 0.3438, 1.0, 0.3438, 0.5, 0.3438, 0.5, 0.3438, 1.0, 0.3125, 1.0, 0.3125, 0.5, 0.3125, 0.5, 0.3125, 1.0, 0.2812, 1.0, 0.2812, 0.5, 0.2812, 0.5, 0.2812, 1.0, 0.25, 1.0, 0.25, 0.5, 0.25, 0.5, 0.25, 1.0, 0.2188, 1.0, 0.2188, 0.5, 0.2188, 0.5, 0.2188, 1.0, 0.1875, 1.0, 0.1875, 0.5, 0.1875, 0.5, 0.1875, 1.0, 0.1562, 1.0, 0.1562, 0.5, 0.1562, 0.5, 0.1562, 1.0, 0.125, 1.0, 0.125, 0.5, 0.125, 0.5, 0.125, 1.0, 0.09375, 1.0, 0.09375, 0.5, 0.09375, 0.5, 0.09375, 1.0, 0.0625, 1.0, 0.0625, 0.5, 0.2968, 0.4854, 0.25, 0.49, 0.2032, 0.4854, 0.1582, 0.4717, 0.1167, 0.4496, 0.08029, 0.4197, 0.05045, 0.3833, 0.02827, 0.3418, 0.01461, 0.2968, 0.01, 0.25, 0.01461, 0.2032, 0.02827, 0.1582, 0.05045, 0.1167, 0.08029, 0.08029, 0.1167, 0.05045, 0.1582, 0.02827, 0.2032, 0.01461, 0.25, 0.01, 0.2968, 0.01461, 0.3418, 0.02827, 0.3833, 0.05045, 0.4197, 0.08029, 0.4496, 0.1167, 0.4717, 0.1582, 0.4854, 0.2032, 0.49, 0.25, 0.4854, 0.2968, 0.4717, 0.3418, 0.4496, 0.3833, 0.4197, 0.4197, 0.3833, 0.4496, 0.3418, 0.4717, 0.0625, 0.5, 0.0625, 1.0, 0.03125, 1.0, 0.03125, 0.5, 0.03125, 0.5, 0.03125, 1.0, 0.0, 1.0, 0.0, 0.5, 0.75, 0.49, 0.7968, 0.4854, 0.8418, 0.4717, 0.8833, 0.4496, 0.9197, 0.4197, 0.9496, 0.3833, 0.9717, 0.3418, 0.9854, 0.2968, 0.99, 0.25, 0.9854, 0.2032, 0.9717, 0.1582, 0.9496, 0.1167, 0.9197, 0.08029, 0.8833, 0.05045, 0.8418, 0.02827, 0.7968, 0.01461, 0.75, 0.01, 0.7032, 0.01461, 0.6582, 0.02827, 0.6167, 0.05045, 0.5803, 0.08029, 0.5504, 0.1167, 0.5283, 0.1582, 0.5146, 0.2032, 0.51, 0.25, 0.5146, 0.2968, 0.5283, 0.3418, 0.5504, 0.3833, 0.5803, 0.4197, 0.6167, 0.4496, 0.6582, 0.4717, 0.7032, 0.4854])
me_cube.materials.append(mat_bigscrapmid)
me_cube.materials.append(mat_scrapicosphere)
me_cube.materials.append(mat_cube8)
me_cube.materials.append(mat_cubeleft)
me_cube.materials.append(mat_icosphere06)
me_cube.materials.append(mat_cuberight)
me_cube.materials.append(mat_cubefront)
me_cube.materials.append(mat_topslope)
me_cube.use_mirror_vertex_groups = False
me_cube.update()

# ---- objects
ob_scrap01 = bpy.data.objects.new('Scrap01', me_cube)
ob_light = bpy.data.objects.new('Light', light_light)
ob_camera = bpy.data.objects.new('Camera', cam_camera)

# ---- transforms, parenting, visibility, modifiers, constraints
ob_scrap01.location = (0.0, 0.0, 0.0)
ob_scrap01.lock_rotations_4d = False
ob_scrap01.empty_display_type = 'ARROWS'
ob_scrap01.lineart.crease_threshold = 0.0
ob_light.location = (4.076, 1.005, 5.904)
ob_light.rotation_euler = (0.6503, 0.05522, 1.866)
ob_light.lock_rotations_4d = False
ob_light.empty_display_type = 'ARROWS'
ob_light.color = (0.0, 0.0, 0.0, 0.0)
ob_light.lineart.crease_threshold = 0.0
ob_camera.location = (7.359, -6.926, 4.958)
ob_camera.rotation_euler = (1.109, 0.0, 0.8149)
ob_camera.lock_rotations_4d = False
ob_camera.empty_display_type = 'ARROWS'
ob_camera.color = (0.0, 0.0, 0.0, 0.0)
ob_camera.display_type = 'WIRE'
ob_camera.lineart.crease_threshold = 0.0

# ---- collection membership
col_collection.objects.link(ob_scrap01)
col_collection.objects.link(ob_light)
col_collection.objects.link(ob_camera)

# ---- scene / render settings (as saved in the file)
scene.camera = ob_camera
scene.frame_start = 1; scene.frame_end = 250; scene.frame_set(1)
scene.render.engine = 'BLENDER_EEVEE_NEXT'
scene.cycles.sampling_pattern = 'TABULATED_SOBOL'
scene.cycles.use_light_tree = False
scene.view_settings.view_transform = 'Filmic'
bpy.context.view_layer.update()

